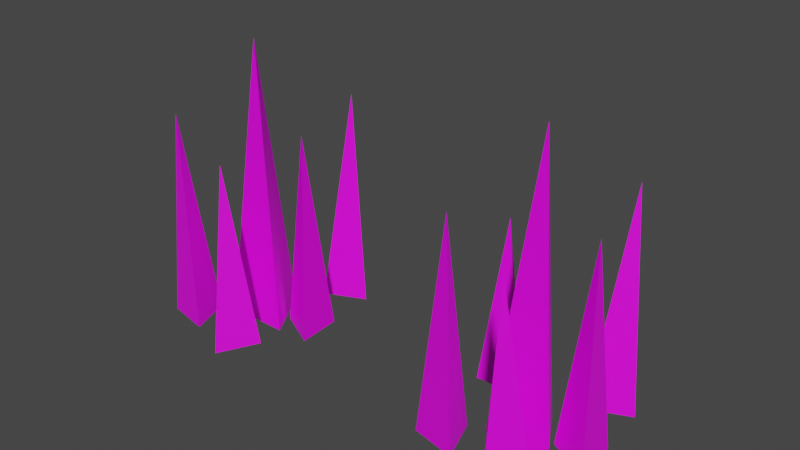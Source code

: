# Source: Gras.blend  (saved by Blender 3.6.11; exported with 4.5.12 LTS)
import bpy
from mathutils import Matrix  # noqa: F401  (used for matrix-valued properties, if any)

bpy.ops.wm.read_factory_settings(use_empty=True)
scene = bpy.context.scene
scene.name = 'Scene'

# ---- collections
col_collection = bpy.data.collections.new('Collection'); scene.collection.children.link(col_collection)

# ---- images (referenced by path relative to the original .blend; pixels are not part of the script)
import os
ASSET_DIR = os.environ.get("B2B_ASSET_DIR", "")  # directory of the original .blend (textures are referenced by path, not embedded)
HERE = os.path.dirname(os.path.abspath(__file__))  # packed textures are extracted next to this script under _unpacked/

def load_image(name, relpath, width, height, colorspace="sRGB"):
    """Load a texture the original file referenced (path relative to the .blend, or extracted next to this script)."""
    p = next((c for c in (os.path.join(HERE, relpath), os.path.join(ASSET_DIR, relpath)) if relpath and os.path.exists(c)), "")
    if p:
        img = bpy.data.images.load(p, check_existing=True)
        img.name = name
    else:  # same state as the original file: an image datablock whose file is absent (Cycles renders it pink)
        img = bpy.data.images.new(name, width, height)
        img.source = "FILE"
        img.filepath = "//" + (relpath or name)
    img.colorspace_settings.name = colorspace
    return img
img_gamecolors_png = load_image('GameColors.png', 'GameColors.png', 1024, 1024, 'sRGB')

# ---- materials (node trees are filled in below, after node groups)
mat_gamecolor = bpy.data.materials.new('GameColor')
mat_gamecolor.alpha_threshold = 0.0
mat_gamecolor.use_transparent_shadow = False
mat_gamecolor.roughness = 0.5
mat_gamecolor.line_color = (0.0, 0.0, 0.0, 1.0)

# ---- material node trees
mat_gamecolor.use_nodes = True; mat_gamecolor.node_tree.nodes.clear()
_N = mat_gamecolor.node_tree.nodes; _L = mat_gamecolor.node_tree.links
n0 = _N.new('ShaderNodeOutputMaterial'); n0.name = 'Material Output'; n0.location = (300, 300)
n1 = _N.new('ShaderNodeBsdfPrincipled'); n1.name = 'Principled BSDF'; n1.location = (10, 300)
n1.distribution = 'GGX'
n1.subsurface_method = 'RANDOM_WALK_SKIN'
n1.inputs[3].default_value = 1.45
n1.inputs[27].default_value = (0.0, 0.0, 0.0, 1.0)
n1.inputs[28].default_value = 1.0
n2 = _N.new('ShaderNodeTexImage'); n2.name = 'Image Texture'; n2.location = (-280, 280)
n2.image = img_gamecolors_png
_L.new(n1.outputs[0], n0.inputs[0])
_L.new(n2.outputs[0], n1.inputs[0])
n0.is_active_output = True

# ---- world
world_world = bpy.data.worlds.new('World'); scene.world = world_world
world_world.use_nodes = True; world_world.node_tree.nodes.clear()
_N = world_world.node_tree.nodes; _L = world_world.node_tree.links
n0 = _N.new('ShaderNodeOutputWorld'); n0.name = 'World Output'; n0.location = (300, 300)
n1 = _N.new('ShaderNodeBackground'); n1.name = 'Background'; n1.location = (10, 300)
n1.inputs[0].default_value = (0.05088, 0.05088, 0.05088, 1.0)
_L.new(n1.outputs[0], n0.inputs[0])
n0.is_active_output = True
world_world.color = (0.05088, 0.05088, 0.05088)
world_world.use_sun_shadow = False
world_world.sun_shadow_jitter_overblur = 0.0

# ---- meshes
me_cone = bpy.data.meshes.new('Cone')
me_cone.from_pydata([(0.0, 0.2545, -1.0), (0.2204, -0.1272, -1.0), (-0.2204, -0.1272, -1.0), (4.854e-33, 0.0003986, 1.0)], [], [(0, 3, 1), (0, 1, 2), (1, 3, 2), (2, 3, 0)])
_uv = me_cone.uv_layers.new(name='UVMap')
_uv.uv.foreach_set('vector', [0.147, 0.9598, 0.147, 0.9598, 0.147, 0.9598, 0.147, 0.9598, 0.147, 0.9598, 0.147, 0.9598, 0.147, 0.9598, 0.147, 0.9598, 0.147, 0.9598, 0.147, 0.9598, 0.147, 0.9598, 0.147, 0.9598])
me_cone.materials.append(mat_gamecolor)
me_cone.update()
me_cone_001 = bpy.data.meshes.new('Cone.001')
me_cone_001.from_pydata([(0.0, 0.2545, -1.0), (0.2204, -0.1272, -1.0), (-0.2204, -0.1272, -1.0), (-0.1374, 0.1694, 0.5218)], [], [(0, 3, 1), (0, 1, 2), (1, 3, 2), (2, 3, 0)])
_uv = me_cone_001.uv_layers.new(name='UVMap')
_uv.uv.foreach_set('vector', [0.147, 0.9598, 0.147, 0.9598, 0.147, 0.9598, 0.147, 0.9598, 0.147, 0.9598, 0.147, 0.9598, 0.147, 0.9598, 0.147, 0.9598, 0.147, 0.9598, 0.147, 0.9598, 0.147, 0.9598, 0.147, 0.9598])
me_cone_001.materials.append(mat_gamecolor)
me_cone_001.update()
me_cone_002 = bpy.data.meshes.new('Cone.002')
me_cone_002.from_pydata([(0.0, 0.2545, -1.0), (0.2204, -0.1272, -1.0), (-0.2204, -0.1272, -1.0), (0.06036, 0.02332, 1.127)], [], [(0, 3, 1), (0, 1, 2), (1, 3, 2), (2, 3, 0)])
_uv = me_cone_002.uv_layers.new(name='UVMap')
_uv.uv.foreach_set('vector', [0.147, 0.9598, 0.147, 0.9598, 0.147, 0.9598, 0.147, 0.9598, 0.147, 0.9598, 0.147, 0.9598, 0.147, 0.9598, 0.147, 0.9598, 0.147, 0.9598, 0.147, 0.9598, 0.147, 0.9598, 0.147, 0.9598])
me_cone_002.materials.append(mat_gamecolor)
me_cone_002.update()
me_cone_003 = bpy.data.meshes.new('Cone.003')
me_cone_003.from_pydata([(0.0, 0.2545, -1.0), (0.2204, -0.1272, -1.0), (-0.2204, -0.1272, -1.0), (0.02203, 0.1145, 0.7783)], [], [(0, 3, 1), (0, 1, 2), (1, 3, 2), (2, 3, 0)])
_uv = me_cone_003.uv_layers.new(name='UVMap')
_uv.uv.foreach_set('vector', [0.147, 0.9598, 0.147, 0.9598, 0.147, 0.9598, 0.147, 0.9598, 0.147, 0.9598, 0.147, 0.9598, 0.147, 0.9598, 0.147, 0.9598, 0.147, 0.9598, 0.147, 0.9598, 0.147, 0.9598, 0.147, 0.9598])
me_cone_003.materials.append(mat_gamecolor)
me_cone_003.update()
me_cone_004 = bpy.data.meshes.new('Cone.004')
me_cone_004.from_pydata([(0.0, 0.2545, -1.0), (0.2204, -0.1272, -1.0), (-0.2204, -0.1272, -1.0), (4.854e-33, 0.0003986, 1.0)], [], [(0, 3, 1), (0, 1, 2), (1, 3, 2), (2, 3, 0)])
_uv = me_cone_004.uv_layers.new(name='UVMap')
_uv.uv.foreach_set('vector', [0.147, 0.9598, 0.147, 0.9598, 0.147, 0.9598, 0.147, 0.9598, 0.147, 0.9598, 0.147, 0.9598, 0.147, 0.9598, 0.147, 0.9598, 0.147, 0.9598, 0.147, 0.9598, 0.147, 0.9598, 0.147, 0.9598])
me_cone_004.materials.append(mat_gamecolor)
me_cone_004.update()
me_cone_005 = bpy.data.meshes.new('Cone.005')
me_cone_005.from_pydata([(0.0, 0.2545, -1.0), (0.2204, -0.1272, -1.0), (-0.2204, -0.1272, -1.0), (0.05317, -0.0745, 1.142)], [], [(0, 3, 1), (0, 1, 2), (1, 3, 2), (2, 3, 0)])
_uv = me_cone_005.uv_layers.new(name='UVMap')
_uv.uv.foreach_set('vector', [0.147, 0.9598, 0.147, 0.9598, 0.147, 0.9598, 0.147, 0.9598, 0.147, 0.9598, 0.147, 0.9598, 0.147, 0.9598, 0.147, 0.9598, 0.147, 0.9598, 0.147, 0.9598, 0.147, 0.9598, 0.147, 0.9598])
me_cone_005.materials.append(mat_gamecolor)
me_cone_005.update()
me_cone_011 = bpy.data.meshes.new('Cone.011')
me_cone_011.from_pydata([(-0.3631, -0.3628, -0.5176), (-0.1427, -0.7445, -0.5176), (-0.5834, -0.7445, -0.5176), (-0.3099, -0.6917, 1.624), (-0.006912, 0.2875, -0.5069), (0.4059, -0.1744, -0.5069), (-0.2005, -0.301, -0.5069), (0.06607, -0.06207, 2.304), (-0.7042, 0.5908, -0.5176), (-0.4059, 0.2663, -0.5176), (-0.836, 0.1702, -0.5176), (-0.8198, 0.4778, 1.004), (0.04034, 1.015, -0.5176), (0.4424, 0.8343, -0.5176), (0.08496, 0.5764, -0.5176), (0.2245, 0.8627, 1.609), (0.04232, -0.5408, -0.5176), (0.4687, -0.4292, -0.5176), (0.3521, -0.8542, -0.5176), (0.1831, -0.5565, 1.261), (0.5839, 0.3401, -0.5176), (0.6935, -0.08677, -0.5176), (0.269, 0.03184, -0.5176), (0.5156, 0.09545, 1.482)], [], [(0, 3, 1), (0, 1, 2), (1, 3, 2), (2, 3, 0), (4, 7, 5), (4, 5, 6), (5, 7, 6), (6, 7, 4), (8, 11, 9), (8, 9, 10), (9, 11, 10), (10, 11, 8), (12, 15, 13), (12, 13, 14), (13, 15, 14), (14, 15, 12), (16, 19, 17), (16, 17, 18), (17, 19, 18), (18, 19, 16), (20, 23, 21), (20, 21, 22), (21, 23, 22), (22, 23, 20)])
_uv = me_cone_011.uv_layers.new(name='UVMap')
_uv.uv.foreach_set('vector', [0.147, 0.9598, 0.147, 0.9598, 0.147, 0.9598, 0.147, 0.9598, 0.147, 0.9598, 0.147, 0.9598, 0.147, 0.9598, 0.147, 0.9598, 0.147, 0.9598, 0.147, 0.9598, 0.147, 0.9598, 0.147, 0.9598, 0.147, 0.9598, 0.147, 0.9598, 0.147, 0.9598, 0.147, 0.9598, 0.147, 0.9598, 0.147, 0.9598, 0.147, 0.9598, 0.147, 0.9598, 0.147, 0.9598, 0.147, 0.9598, 0.147, 0.9598, 0.147, 0.9598, 0.147, 0.9598, 0.147, 0.9598, 0.147, 0.9598, 0.147, 0.9598, 0.147, 0.9598, 0.147, 0.9598, 0.147, 0.9598, 0.147, 0.9598, 0.147, 0.9598, 0.147, 0.9598, 0.147, 0.9598, 0.147, 0.9598, 0.147, 0.9598, 0.147, 0.9598, 0.147, 0.9598, 0.147, 0.9598, 0.147, 0.9598, 0.147, 0.9598, 0.147, 0.9598, 0.147, 0.9598, 0.147, 0.9598, 0.147, 0.9598, 0.147, 0.9598, 0.147, 0.9598, 0.147, 0.9598, 0.147, 0.9598, 0.147, 0.9598, 0.147, 0.9598, 0.147, 0.9598, 0.147, 0.9598, 0.147, 0.9598, 0.147, 0.9598, 0.147, 0.9598, 0.147, 0.9598, 0.147, 0.9598, 0.147, 0.9598, 0.147, 0.9598, 0.147, 0.9598, 0.147, 0.9598, 0.147, 0.9598, 0.147, 0.9598, 0.147, 0.9598, 0.147, 0.9598, 0.147, 0.9598, 0.147, 0.9598, 0.147, 0.9598, 0.147, 0.9598, 0.147, 0.9598])
me_cone_011.materials.append(mat_gamecolor)
me_cone_011.update()

# ---- objects
ob_cone = bpy.data.objects.new('Cone', me_cone)
ob_cone_001 = bpy.data.objects.new('Cone.001', me_cone_001)
ob_cone_002 = bpy.data.objects.new('Cone.002', me_cone_002)
ob_cone_003 = bpy.data.objects.new('Cone.003', me_cone_003)
ob_cone_004 = bpy.data.objects.new('Cone.004', me_cone_004)
ob_cone_005 = bpy.data.objects.new('Cone.005', me_cone_005)
ob_cone_011 = bpy.data.objects.new('Cone.011', me_cone_011)

# ---- transforms, parenting, visibility, modifiers, constraints
ob_cone.location = (0.0, 0.0, 1.004)
ob_cone_001.location = (-0.4389, 0.386, 0.7079)
ob_cone_001.rotation_euler = (0.0, -0.0, 0.01412)
ob_cone_001.scale = (0.7114, 0.7114, 0.7114)
ob_cone_002.location = (0.2123, 0.5888, 0.7079)
ob_cone_002.rotation_euler = (0.0, -0.0, 0.4192)
ob_cone_002.scale = (0.7114, 0.7114, 0.7114)
ob_cone_003.location = (0.07498, -0.412, 0.7079)
ob_cone_003.rotation_euler = (0.0, -0.0, 1.097)
ob_cone_003.scale = (0.7114, 0.7114, 0.7114)
ob_cone_004.location = (0.3358, 0.04449, 0.7079)
ob_cone_004.rotation_euler = (0.0, -0.0, -0.4783)
ob_cone_004.scale = (0.7114, 0.7114, 0.7114)
ob_cone_005.location = (-0.3796, -0.3238, 0.7079)
ob_cone_005.rotation_euler = (0.0, -0.0, -0.2058)
ob_cone_005.scale = (0.7114, 0.7114, 0.7114)
ob_cone_011.location = (2.139, 0.05323, 0.3647)
ob_cone_011.rotation_euler = (0.0, -0.0, -0.2058)
ob_cone_011.scale = (0.7114, 0.7114, 0.7114)

# ---- collection membership
col_collection.objects.link(ob_cone)
col_collection.objects.link(ob_cone_001)
col_collection.objects.link(ob_cone_002)
col_collection.objects.link(ob_cone_003)
col_collection.objects.link(ob_cone_004)
col_collection.objects.link(ob_cone_005)
col_collection.objects.link(ob_cone_011)

# ---- scene / render settings (as saved in the file)
scene.frame_start = 1; scene.frame_end = 250; scene.frame_set(1)
scene.render.engine = 'BLENDER_EEVEE_NEXT'
scene.cycles.sampling_pattern = 'TABULATED_SOBOL'
scene.view_settings.view_transform = 'Filmic'
bpy.context.view_layer.update()

# ---- added for rendering (the .blend has no active camera and no usable light): camera, sun
cam_auto = bpy.data.cameras.new('AutoCamera')
cam_auto.lens = 50.0
cam_auto.sensor_width = 36.0
cam_auto.clip_end = 1000.0
ob_auto_camera = bpy.data.objects.new('AutoCamera', cam_auto)
scene.collection.objects.link(ob_auto_camera)
ob_auto_camera.location = (4.97729, -4.55063, 4.11374)
ob_auto_camera.rotation_euler = (1.09748, -7.21219e-08, 0.694738)
scene.camera = ob_auto_camera
light_auto_sun = bpy.data.lights.new('AutoSun', 'SUN')
light_auto_sun.energy = 3.0
light_auto_sun.angle = 0.0523599
ob_auto_sun = bpy.data.objects.new('AutoSun', light_auto_sun)
scene.collection.objects.link(ob_auto_sun)
ob_auto_sun.rotation_euler = (0.872665, 0.174533, 0.523599)
bpy.context.view_layer.update()
